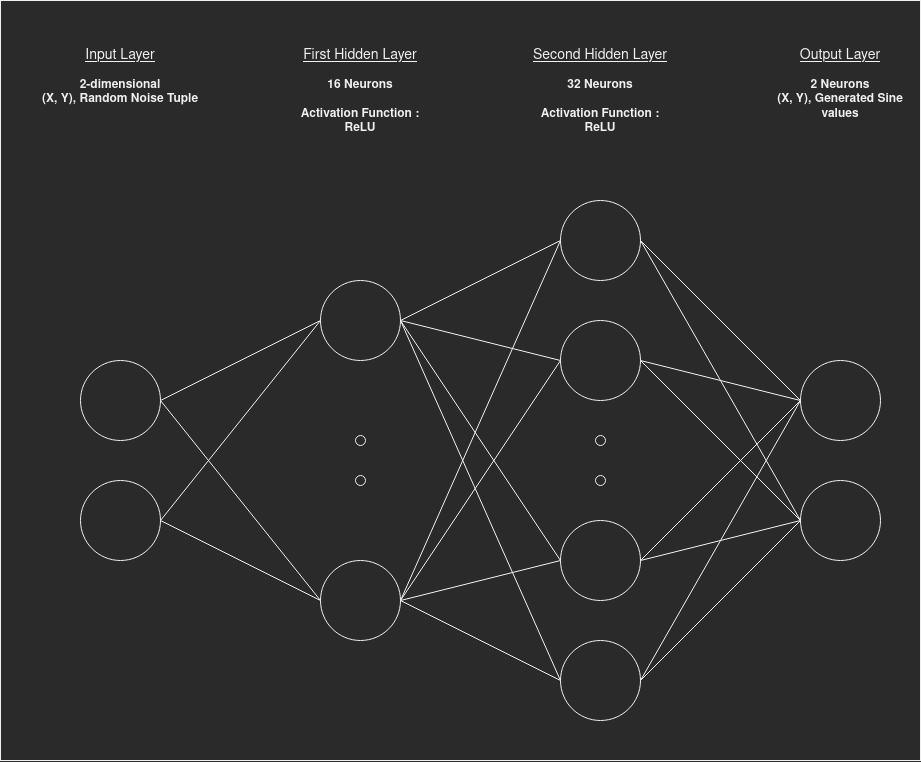

The diagram above was exported from draw.io. Its source (the exported page's mxGraphModel, read from the mxfile embedded in the PNG):
<mxGraphModel dx="1703" dy="918" grid="1" gridSize="10" guides="1" tooltips="1" connect="1" arrows="1" fold="1" page="1" pageScale="1" pageWidth="827" pageHeight="1169" math="0" shadow="0">
  <root>
    <mxCell id="0" />
    <mxCell id="1" parent="0" />
    <mxCell id="ovfROmui_YRZiwqczC3r-41" value="" style="rounded=0;whiteSpace=wrap;html=1;" vertex="1" parent="1">
      <mxGeometry width="920" height="760" as="geometry" />
    </mxCell>
    <mxCell id="ovfROmui_YRZiwqczC3r-1" value="" style="ellipse;whiteSpace=wrap;html=1;aspect=fixed;" vertex="1" parent="1">
      <mxGeometry x="80" y="360" width="80" height="80" as="geometry" />
    </mxCell>
    <mxCell id="ovfROmui_YRZiwqczC3r-2" value="" style="ellipse;whiteSpace=wrap;html=1;aspect=fixed;" vertex="1" parent="1">
      <mxGeometry x="80" y="480" width="80" height="80" as="geometry" />
    </mxCell>
    <mxCell id="ovfROmui_YRZiwqczC3r-3" value="" style="ellipse;whiteSpace=wrap;html=1;aspect=fixed;" vertex="1" parent="1">
      <mxGeometry x="320" y="280" width="80" height="80" as="geometry" />
    </mxCell>
    <mxCell id="ovfROmui_YRZiwqczC3r-4" value="" style="ellipse;whiteSpace=wrap;html=1;aspect=fixed;" vertex="1" parent="1">
      <mxGeometry x="320" y="560" width="80" height="80" as="geometry" />
    </mxCell>
    <mxCell id="ovfROmui_YRZiwqczC3r-5" value="" style="ellipse;whiteSpace=wrap;html=1;aspect=fixed;" vertex="1" parent="1">
      <mxGeometry x="560" y="200" width="80" height="80" as="geometry" />
    </mxCell>
    <mxCell id="ovfROmui_YRZiwqczC3r-6" value="" style="ellipse;whiteSpace=wrap;html=1;aspect=fixed;" vertex="1" parent="1">
      <mxGeometry x="560" y="640" width="80" height="80" as="geometry" />
    </mxCell>
    <mxCell id="ovfROmui_YRZiwqczC3r-7" value="" style="ellipse;whiteSpace=wrap;html=1;aspect=fixed;" vertex="1" parent="1">
      <mxGeometry x="800" y="360" width="80" height="80" as="geometry" />
    </mxCell>
    <mxCell id="ovfROmui_YRZiwqczC3r-8" value="" style="ellipse;whiteSpace=wrap;html=1;aspect=fixed;" vertex="1" parent="1">
      <mxGeometry x="800" y="480" width="80" height="80" as="geometry" />
    </mxCell>
    <mxCell id="ovfROmui_YRZiwqczC3r-9" value="" style="ellipse;whiteSpace=wrap;html=1;aspect=fixed;" vertex="1" parent="1">
      <mxGeometry x="355" y="435" width="10" height="10" as="geometry" />
    </mxCell>
    <mxCell id="ovfROmui_YRZiwqczC3r-10" value="" style="ellipse;whiteSpace=wrap;html=1;aspect=fixed;" vertex="1" parent="1">
      <mxGeometry x="355" y="475" width="10" height="10" as="geometry" />
    </mxCell>
    <mxCell id="ovfROmui_YRZiwqczC3r-12" value="" style="ellipse;whiteSpace=wrap;html=1;aspect=fixed;" vertex="1" parent="1">
      <mxGeometry x="595" y="435" width="10" height="10" as="geometry" />
    </mxCell>
    <mxCell id="ovfROmui_YRZiwqczC3r-13" value="" style="ellipse;whiteSpace=wrap;html=1;aspect=fixed;" vertex="1" parent="1">
      <mxGeometry x="595" y="475" width="10" height="10" as="geometry" />
    </mxCell>
    <mxCell id="ovfROmui_YRZiwqczC3r-14" value="" style="ellipse;whiteSpace=wrap;html=1;aspect=fixed;" vertex="1" parent="1">
      <mxGeometry x="560" y="320" width="80" height="80" as="geometry" />
    </mxCell>
    <mxCell id="ovfROmui_YRZiwqczC3r-15" value="" style="ellipse;whiteSpace=wrap;html=1;aspect=fixed;" vertex="1" parent="1">
      <mxGeometry x="560" y="520" width="80" height="80" as="geometry" />
    </mxCell>
    <mxCell id="ovfROmui_YRZiwqczC3r-16" value="" style="endArrow=none;html=1;entryX=0;entryY=0.5;entryDx=0;entryDy=0;exitX=1;exitY=0.5;exitDx=0;exitDy=0;" edge="1" parent="1" source="ovfROmui_YRZiwqczC3r-1" target="ovfROmui_YRZiwqczC3r-3">
      <mxGeometry width="50" height="50" relative="1" as="geometry">
        <mxPoint x="200" y="400" as="sourcePoint" />
        <mxPoint x="250" y="350" as="targetPoint" />
      </mxGeometry>
    </mxCell>
    <mxCell id="ovfROmui_YRZiwqczC3r-17" value="" style="endArrow=none;html=1;entryX=0;entryY=0.5;entryDx=0;entryDy=0;exitX=1;exitY=0.5;exitDx=0;exitDy=0;" edge="1" parent="1" source="ovfROmui_YRZiwqczC3r-2" target="ovfROmui_YRZiwqczC3r-3">
      <mxGeometry width="50" height="50" relative="1" as="geometry">
        <mxPoint x="200" y="560" as="sourcePoint" />
        <mxPoint x="250" y="510" as="targetPoint" />
      </mxGeometry>
    </mxCell>
    <mxCell id="ovfROmui_YRZiwqczC3r-18" value="" style="endArrow=none;html=1;entryX=0;entryY=0.5;entryDx=0;entryDy=0;exitX=1;exitY=0.5;exitDx=0;exitDy=0;" edge="1" parent="1" source="ovfROmui_YRZiwqczC3r-1" target="ovfROmui_YRZiwqczC3r-4">
      <mxGeometry width="50" height="50" relative="1" as="geometry">
        <mxPoint x="200" y="560" as="sourcePoint" />
        <mxPoint x="250" y="510" as="targetPoint" />
      </mxGeometry>
    </mxCell>
    <mxCell id="ovfROmui_YRZiwqczC3r-19" value="" style="endArrow=none;html=1;entryX=0;entryY=0.5;entryDx=0;entryDy=0;exitX=1;exitY=0.5;exitDx=0;exitDy=0;" edge="1" parent="1" source="ovfROmui_YRZiwqczC3r-2" target="ovfROmui_YRZiwqczC3r-4">
      <mxGeometry width="50" height="50" relative="1" as="geometry">
        <mxPoint x="160" y="640" as="sourcePoint" />
        <mxPoint x="210" y="590" as="targetPoint" />
      </mxGeometry>
    </mxCell>
    <mxCell id="ovfROmui_YRZiwqczC3r-20" value="" style="endArrow=none;html=1;entryX=0;entryY=0.5;entryDx=0;entryDy=0;exitX=1;exitY=0.5;exitDx=0;exitDy=0;" edge="1" parent="1" source="ovfROmui_YRZiwqczC3r-3" target="ovfROmui_YRZiwqczC3r-5">
      <mxGeometry width="50" height="50" relative="1" as="geometry">
        <mxPoint x="490" y="350" as="sourcePoint" />
        <mxPoint x="540" y="300" as="targetPoint" />
      </mxGeometry>
    </mxCell>
    <mxCell id="ovfROmui_YRZiwqczC3r-21" value="" style="endArrow=none;html=1;entryX=0;entryY=0.5;entryDx=0;entryDy=0;exitX=1;exitY=0.5;exitDx=0;exitDy=0;" edge="1" parent="1" source="ovfROmui_YRZiwqczC3r-4" target="ovfROmui_YRZiwqczC3r-5">
      <mxGeometry width="50" height="50" relative="1" as="geometry">
        <mxPoint x="430" y="400" as="sourcePoint" />
        <mxPoint x="480" y="350" as="targetPoint" />
      </mxGeometry>
    </mxCell>
    <mxCell id="ovfROmui_YRZiwqczC3r-22" value="" style="endArrow=none;html=1;entryX=0;entryY=0.5;entryDx=0;entryDy=0;exitX=1;exitY=0.5;exitDx=0;exitDy=0;" edge="1" parent="1" source="ovfROmui_YRZiwqczC3r-3" target="ovfROmui_YRZiwqczC3r-14">
      <mxGeometry width="50" height="50" relative="1" as="geometry">
        <mxPoint x="410" y="410" as="sourcePoint" />
        <mxPoint x="460" y="360" as="targetPoint" />
      </mxGeometry>
    </mxCell>
    <mxCell id="ovfROmui_YRZiwqczC3r-23" value="" style="endArrow=none;html=1;entryX=0;entryY=0.5;entryDx=0;entryDy=0;exitX=1;exitY=0.5;exitDx=0;exitDy=0;" edge="1" parent="1" source="ovfROmui_YRZiwqczC3r-4" target="ovfROmui_YRZiwqczC3r-14">
      <mxGeometry width="50" height="50" relative="1" as="geometry">
        <mxPoint x="400" y="690" as="sourcePoint" />
        <mxPoint x="450" y="640" as="targetPoint" />
      </mxGeometry>
    </mxCell>
    <mxCell id="ovfROmui_YRZiwqczC3r-24" value="" style="endArrow=none;html=1;entryX=0;entryY=0.5;entryDx=0;entryDy=0;exitX=1;exitY=0.5;exitDx=0;exitDy=0;" edge="1" parent="1" source="ovfROmui_YRZiwqczC3r-3" target="ovfROmui_YRZiwqczC3r-15">
      <mxGeometry width="50" height="50" relative="1" as="geometry">
        <mxPoint x="430" y="730" as="sourcePoint" />
        <mxPoint x="480" y="680" as="targetPoint" />
      </mxGeometry>
    </mxCell>
    <mxCell id="ovfROmui_YRZiwqczC3r-25" value="" style="endArrow=none;html=1;entryX=0;entryY=0.5;entryDx=0;entryDy=0;exitX=1;exitY=0.5;exitDx=0;exitDy=0;" edge="1" parent="1" source="ovfROmui_YRZiwqczC3r-3" target="ovfROmui_YRZiwqczC3r-6">
      <mxGeometry width="50" height="50" relative="1" as="geometry">
        <mxPoint x="480" y="740" as="sourcePoint" />
        <mxPoint x="530" y="690" as="targetPoint" />
      </mxGeometry>
    </mxCell>
    <mxCell id="ovfROmui_YRZiwqczC3r-26" value="" style="endArrow=none;html=1;entryX=0;entryY=0.5;entryDx=0;entryDy=0;exitX=1;exitY=0.5;exitDx=0;exitDy=0;" edge="1" parent="1" source="ovfROmui_YRZiwqczC3r-4" target="ovfROmui_YRZiwqczC3r-15">
      <mxGeometry width="50" height="50" relative="1" as="geometry">
        <mxPoint x="390" y="780" as="sourcePoint" />
        <mxPoint x="440" y="730" as="targetPoint" />
      </mxGeometry>
    </mxCell>
    <mxCell id="ovfROmui_YRZiwqczC3r-27" value="" style="endArrow=none;html=1;entryX=0;entryY=0.5;entryDx=0;entryDy=0;exitX=1;exitY=0.5;exitDx=0;exitDy=0;" edge="1" parent="1" source="ovfROmui_YRZiwqczC3r-4" target="ovfROmui_YRZiwqczC3r-6">
      <mxGeometry width="50" height="50" relative="1" as="geometry">
        <mxPoint x="400" y="700" as="sourcePoint" />
        <mxPoint x="450" y="650" as="targetPoint" />
      </mxGeometry>
    </mxCell>
    <mxCell id="ovfROmui_YRZiwqczC3r-28" value="" style="endArrow=none;html=1;entryX=0;entryY=0.5;entryDx=0;entryDy=0;exitX=1;exitY=0.5;exitDx=0;exitDy=0;" edge="1" parent="1" source="ovfROmui_YRZiwqczC3r-6" target="ovfROmui_YRZiwqczC3r-8">
      <mxGeometry width="50" height="50" relative="1" as="geometry">
        <mxPoint x="680" y="650" as="sourcePoint" />
        <mxPoint x="730" y="600" as="targetPoint" />
      </mxGeometry>
    </mxCell>
    <mxCell id="ovfROmui_YRZiwqczC3r-29" value="" style="endArrow=none;html=1;exitX=1;exitY=0.5;exitDx=0;exitDy=0;entryX=0;entryY=0.5;entryDx=0;entryDy=0;" edge="1" parent="1" source="ovfROmui_YRZiwqczC3r-15" target="ovfROmui_YRZiwqczC3r-8">
      <mxGeometry width="50" height="50" relative="1" as="geometry">
        <mxPoint x="650" y="690" as="sourcePoint" />
        <mxPoint x="790" y="580" as="targetPoint" />
      </mxGeometry>
    </mxCell>
    <mxCell id="ovfROmui_YRZiwqczC3r-30" value="" style="endArrow=none;html=1;entryX=0;entryY=0.5;entryDx=0;entryDy=0;exitX=1;exitY=0.5;exitDx=0;exitDy=0;" edge="1" parent="1" source="ovfROmui_YRZiwqczC3r-14" target="ovfROmui_YRZiwqczC3r-8">
      <mxGeometry width="50" height="50" relative="1" as="geometry">
        <mxPoint x="660" y="700" as="sourcePoint" />
        <mxPoint x="820" y="540" as="targetPoint" />
      </mxGeometry>
    </mxCell>
    <mxCell id="ovfROmui_YRZiwqczC3r-31" value="" style="endArrow=none;html=1;entryX=0;entryY=0.5;entryDx=0;entryDy=0;exitX=1;exitY=0.5;exitDx=0;exitDy=0;" edge="1" parent="1" source="ovfROmui_YRZiwqczC3r-5" target="ovfROmui_YRZiwqczC3r-8">
      <mxGeometry width="50" height="50" relative="1" as="geometry">
        <mxPoint x="670" y="710" as="sourcePoint" />
        <mxPoint x="830" y="550" as="targetPoint" />
      </mxGeometry>
    </mxCell>
    <mxCell id="ovfROmui_YRZiwqczC3r-32" value="" style="endArrow=none;html=1;entryX=0;entryY=0.5;entryDx=0;entryDy=0;exitX=1;exitY=0.5;exitDx=0;exitDy=0;" edge="1" parent="1" source="ovfROmui_YRZiwqczC3r-6" target="ovfROmui_YRZiwqczC3r-7">
      <mxGeometry width="50" height="50" relative="1" as="geometry">
        <mxPoint x="680" y="720" as="sourcePoint" />
        <mxPoint x="840" y="560" as="targetPoint" />
      </mxGeometry>
    </mxCell>
    <mxCell id="ovfROmui_YRZiwqczC3r-33" value="" style="endArrow=none;html=1;entryX=0;entryY=0.5;entryDx=0;entryDy=0;exitX=1;exitY=0.5;exitDx=0;exitDy=0;" edge="1" parent="1" source="ovfROmui_YRZiwqczC3r-15" target="ovfROmui_YRZiwqczC3r-7">
      <mxGeometry width="50" height="50" relative="1" as="geometry">
        <mxPoint x="690" y="730" as="sourcePoint" />
        <mxPoint x="850" y="570" as="targetPoint" />
      </mxGeometry>
    </mxCell>
    <mxCell id="ovfROmui_YRZiwqczC3r-34" value="" style="endArrow=none;html=1;entryX=0;entryY=0.5;entryDx=0;entryDy=0;exitX=1;exitY=0.5;exitDx=0;exitDy=0;" edge="1" parent="1" source="ovfROmui_YRZiwqczC3r-14" target="ovfROmui_YRZiwqczC3r-7">
      <mxGeometry width="50" height="50" relative="1" as="geometry">
        <mxPoint x="700" y="740" as="sourcePoint" />
        <mxPoint x="860" y="580" as="targetPoint" />
      </mxGeometry>
    </mxCell>
    <mxCell id="ovfROmui_YRZiwqczC3r-35" value="" style="endArrow=none;html=1;entryX=0;entryY=0.5;entryDx=0;entryDy=0;exitX=1;exitY=0.5;exitDx=0;exitDy=0;" edge="1" parent="1" source="ovfROmui_YRZiwqczC3r-5" target="ovfROmui_YRZiwqczC3r-7">
      <mxGeometry width="50" height="50" relative="1" as="geometry">
        <mxPoint x="710" y="750" as="sourcePoint" />
        <mxPoint x="870" y="590" as="targetPoint" />
      </mxGeometry>
    </mxCell>
    <mxCell id="ovfROmui_YRZiwqczC3r-36" value="&lt;div&gt;&lt;font size=&quot;1&quot;&gt;&lt;u style=&quot;font-size: 14px&quot;&gt;Input Layer&lt;/u&gt;&lt;br&gt;&lt;/font&gt;&lt;/div&gt;&lt;div&gt;&lt;br&gt;&lt;/div&gt;&lt;div&gt;&lt;b&gt;&lt;font style=&quot;font-size: 12px&quot;&gt;2-dimensional&lt;/font&gt;&lt;/b&gt;&lt;/div&gt;&lt;div&gt;&lt;b&gt;&lt;font style=&quot;font-size: 12px&quot;&gt;(X, Y), Random Noise Tuple&lt;/font&gt;&lt;/b&gt;&lt;br&gt;&lt;font size=&quot;1&quot;&gt;&lt;/font&gt;&lt;/div&gt;" style="text;html=1;strokeColor=none;fillColor=none;align=center;verticalAlign=top;whiteSpace=wrap;rounded=0;" vertex="1" parent="1">
      <mxGeometry x="40" y="40" width="160" height="160" as="geometry" />
    </mxCell>
    <mxCell id="ovfROmui_YRZiwqczC3r-37" value="&lt;font style=&quot;font-size: 14px&quot;&gt;&lt;u&gt;First Hidden&lt;/u&gt;&lt;u&gt; Layer&lt;/u&gt;&lt;br&gt;&lt;/font&gt;&lt;div&gt;&lt;br&gt;&lt;/div&gt;&lt;div&gt;&lt;b&gt;&lt;font style=&quot;font-size: 12px&quot;&gt;16 Neurons&lt;/font&gt;&lt;/b&gt;&lt;/div&gt;&lt;div&gt;&lt;b&gt;&lt;font style=&quot;font-size: 12px&quot;&gt;&lt;br&gt;&lt;/font&gt;&lt;/b&gt;&lt;/div&gt;&lt;div&gt;&lt;b&gt;&lt;font style=&quot;font-size: 12px&quot;&gt;Activation Function :&lt;/font&gt;&lt;/b&gt;&lt;/div&gt;&lt;div&gt;&lt;b&gt;&lt;font style=&quot;font-size: 12px&quot;&gt;ReLU&lt;br&gt;&lt;/font&gt;&lt;/b&gt;&lt;/div&gt;" style="text;html=1;strokeColor=none;fillColor=none;align=center;verticalAlign=top;whiteSpace=wrap;rounded=0;" vertex="1" parent="1">
      <mxGeometry x="280" y="40" width="160" height="160" as="geometry" />
    </mxCell>
    <mxCell id="ovfROmui_YRZiwqczC3r-38" value="&lt;font style=&quot;font-size: 14px&quot;&gt;&lt;u&gt;Second Hidden&lt;/u&gt;&lt;u&gt; Layer&lt;/u&gt;&lt;br&gt;&lt;/font&gt;&lt;div&gt;&lt;br&gt;&lt;/div&gt;&lt;div&gt;&lt;b&gt;&lt;font style=&quot;font-size: 12px&quot;&gt;32 Neurons&lt;/font&gt;&lt;/b&gt;&lt;/div&gt;&lt;div&gt;&lt;b&gt;&lt;font style=&quot;font-size: 12px&quot;&gt;&lt;br&gt;&lt;/font&gt;&lt;/b&gt;&lt;/div&gt;&lt;div&gt;&lt;b&gt;&lt;font style=&quot;font-size: 12px&quot;&gt;Activation Function :&lt;/font&gt;&lt;/b&gt;&lt;/div&gt;&lt;div&gt;&lt;b&gt;&lt;font style=&quot;font-size: 12px&quot;&gt;ReLU&lt;br&gt;&lt;/font&gt;&lt;/b&gt;&lt;/div&gt;" style="text;html=1;strokeColor=none;fillColor=none;align=center;verticalAlign=top;whiteSpace=wrap;rounded=0;" vertex="1" parent="1">
      <mxGeometry x="520" y="40" width="160" height="160" as="geometry" />
    </mxCell>
    <mxCell id="ovfROmui_YRZiwqczC3r-39" value="&lt;font style=&quot;font-size: 14px&quot;&gt;&lt;u&gt;Output&lt;/u&gt;&lt;/font&gt;&lt;font style=&quot;font-size: 14px&quot;&gt;&lt;u&gt;&lt;font style=&quot;font-size: 14px&quot;&gt; &lt;/font&gt;Layer&lt;/u&gt;&lt;br&gt;&lt;/font&gt;&lt;div&gt;&lt;br&gt;&lt;/div&gt;&lt;div&gt;&lt;b&gt;&lt;font style=&quot;font-size: 12px&quot;&gt;2 Neurons&lt;br&gt;&lt;/font&gt;&lt;/b&gt;&lt;/div&gt;&lt;div&gt;&lt;b&gt;(X, Y), Generated Sine values&lt;/b&gt;&lt;br&gt;&lt;/div&gt;" style="text;html=1;strokeColor=none;fillColor=none;align=center;verticalAlign=top;whiteSpace=wrap;rounded=0;" vertex="1" parent="1">
      <mxGeometry x="760" y="40" width="160" height="160" as="geometry" />
    </mxCell>
  </root>
</mxGraphModel>